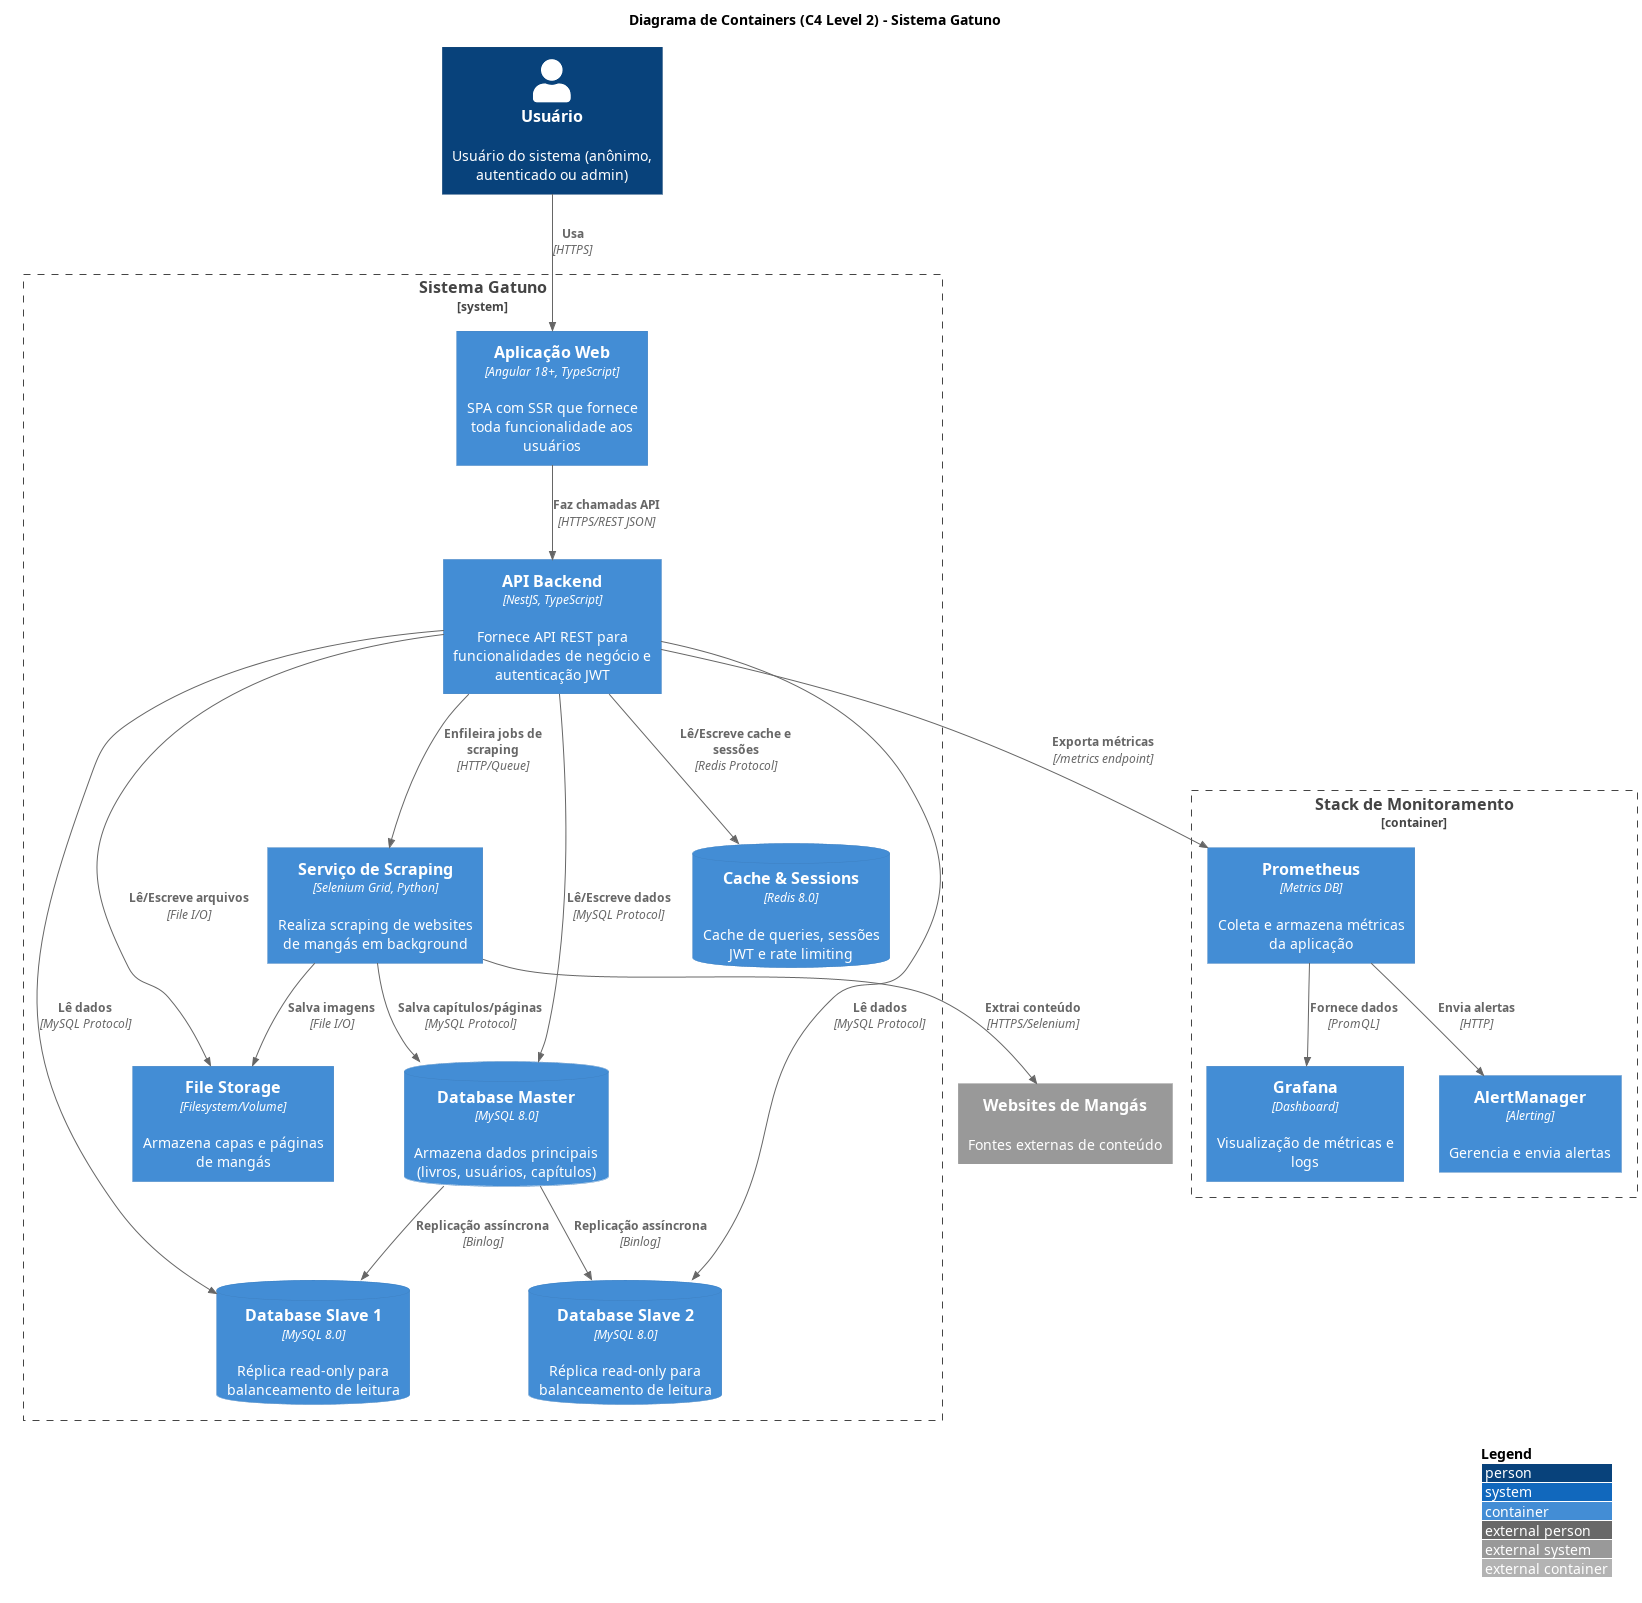

The diagram above was rendered by PlantUML. Its source (embedded in the PNG):
@startuml C4 Container Diagram
!include https://raw.githubusercontent.com/plantuml-stdlib/C4-PlantUML/master/C4_Container.puml

LAYOUT_WITH_LEGEND()

title Diagrama de Containers (C4 Level 2) - Sistema Gatuno

Person(usuario, "Usuário", "Usuário do sistema (anônimo, autenticado ou admin)")

System_Boundary(gatuno, "Sistema Gatuno") {
    Container(web_app, "Aplicação Web", "Angular 18+, TypeScript", "SPA com SSR que fornece toda funcionalidade aos usuários")
    Container(api, "API Backend", "NestJS, TypeScript", "Fornece API REST para funcionalidades de negócio e autenticação JWT")
    Container(scraping, "Serviço de Scraping", "Selenium Grid, Python", "Realiza scraping de websites de mangás em background")

    ContainerDb(db_master, "Database Master", "MySQL 8.0", "Armazena dados principais (livros, usuários, capítulos)")
    ContainerDb(db_slave1, "Database Slave 1", "MySQL 8.0", "Réplica read-only para balanceamento de leitura")
    ContainerDb(db_slave2, "Database Slave 2", "MySQL 8.0", "Réplica read-only para balanceamento de leitura")

    ContainerDb(cache, "Cache & Sessions", "Redis 8.0", "Cache de queries, sessões JWT e rate limiting")
    Container(file_storage, "File Storage", "Filesystem/Volume", "Armazena capas e páginas de mangás")
}

System_Ext(websites, "Websites de Mangás", "Fontes externas de conteúdo")

Container_Boundary(monitoring_stack, "Stack de Monitoramento") {
    Container(prometheus, "Prometheus", "Metrics DB", "Coleta e armazena métricas da aplicação")
    Container(grafana, "Grafana", "Dashboard", "Visualização de métricas e logs")
    Container(alertmanager, "AlertManager", "Alerting", "Gerencia e envia alertas")
}

Rel(usuario, web_app, "Usa", "HTTPS")
Rel(web_app, api, "Faz chamadas API", "HTTPS/REST JSON")

Rel(api, db_master, "Lê/Escreve dados", "MySQL Protocol")
Rel(api, db_slave1, "Lê dados", "MySQL Protocol")
Rel(api, db_slave2, "Lê dados", "MySQL Protocol")
Rel(api, cache, "Lê/Escreve cache e sessões", "Redis Protocol")
Rel(api, file_storage, "Lê/Escreve arquivos", "File I/O")

Rel(db_master, db_slave1, "Replicação assíncrona", "Binlog")
Rel(db_master, db_slave2, "Replicação assíncrona", "Binlog")

Rel(api, scraping, "Enfileira jobs de scraping", "HTTP/Queue")
Rel(scraping, websites, "Extrai conteúdo", "HTTPS/Selenium")
Rel(scraping, db_master, "Salva capítulos/páginas", "MySQL Protocol")
Rel(scraping, file_storage, "Salva imagens", "File I/O")

Rel(api, prometheus, "Exporta métricas", "/metrics endpoint")
Rel(prometheus, grafana, "Fornece dados", "PromQL")
Rel(prometheus, alertmanager, "Envia alertas", "HTTP")

@enduml